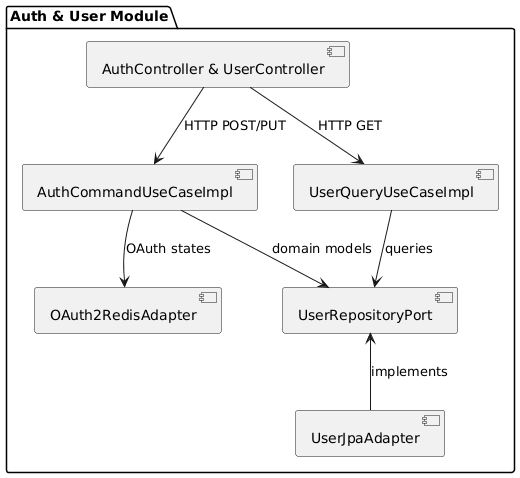

The diagram above was rendered by PlantUML. Its source (embedded in the PNG):
@startuml
package "Auth & User Module" {
  [AuthController & UserController] as web
  [AuthCommandUseCaseImpl] as command
  [UserQueryUseCaseImpl] as query
  [UserRepositoryPort] as outPort
  [UserJpaAdapter] as adapter
  [OAuth2RedisAdapter] as redisAdapter
}

web --> command : HTTP POST/PUT
web --> query : HTTP GET
command --> outPort : domain models
query --> outPort : queries
command --> redisAdapter : OAuth states
adapter -up-> outPort : implements
@enduml